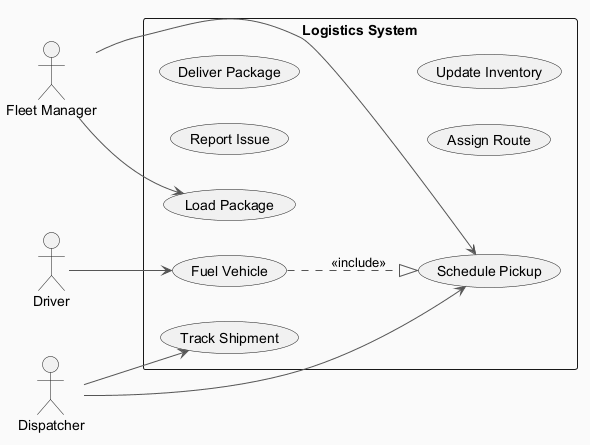

The diagram above was rendered by PlantUML. Its source (embedded in the PNG):
@startuml
skinparam backgroundColor #FAFAFA
skinparam classBackgroundColor #FFF3E0
skinparam classBorderColor #E65100
skinparam ArrowColor #555555
left to right direction
actor "Driver" as D
actor "Fleet Manager" as FM
actor "Dispatcher" as D1
rectangle "Logistics System" {
  usecase "Report Issue" as UC_ReportIssue
  usecase "Deliver Package" as UC_DeliverPackage
  usecase "Fuel Vehicle" as UC_FuelVehicle
  usecase "Load Package" as UC_LoadPackage
  usecase "Assign Route" as UC_AssignRoute
  usecase "Update Inventory" as UC_UpdateInventory
  usecase "Schedule Pickup" as UC_SchedulePickup
  usecase "Track Shipment" as UC_TrackShipment
}
D --> UC_FuelVehicle
FM --> UC_SchedulePickup
FM --> UC_LoadPackage
D1 --> UC_SchedulePickup
D1 --> UC_TrackShipment
UC_FuelVehicle ..|> UC_SchedulePickup : <<include>>
@enduml